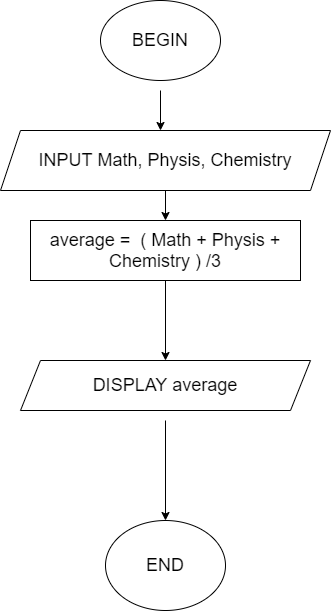

The diagram above was exported from draw.io. Its source (the exported page's mxGraphModel, read from the mxfile embedded in the PNG):
<mxGraphModel dx="1038" dy="489" grid="1" gridSize="10" guides="1" tooltips="1" connect="1" arrows="1" fold="1" page="1" pageScale="1" pageWidth="850" pageHeight="1100" math="0" shadow="0">
  <root>
    <mxCell id="0" />
    <mxCell id="1" parent="0" />
    <mxCell id="vnBOsySvonY4BHyjkR0--1" value="&lt;font style=&quot;font-size: 18px&quot;&gt;BEGIN&lt;/font&gt;" style="ellipse;whiteSpace=wrap;html=1;" vertex="1" parent="1">
      <mxGeometry x="350" y="80" width="120" height="80" as="geometry" />
    </mxCell>
    <mxCell id="vnBOsySvonY4BHyjkR0--2" value="" style="endArrow=classic;html=1;rounded=0;fontSize=18;" edge="1" parent="1">
      <mxGeometry width="50" height="50" relative="1" as="geometry">
        <mxPoint x="410" y="170" as="sourcePoint" />
        <mxPoint x="410" y="210" as="targetPoint" />
      </mxGeometry>
    </mxCell>
    <mxCell id="vnBOsySvonY4BHyjkR0--26" style="edgeStyle=orthogonalEdgeStyle;rounded=0;orthogonalLoop=1;jettySize=auto;html=1;entryX=0.5;entryY=0;entryDx=0;entryDy=0;fontSize=18;" edge="1" parent="1" source="vnBOsySvonY4BHyjkR0--3" target="vnBOsySvonY4BHyjkR0--7">
      <mxGeometry relative="1" as="geometry" />
    </mxCell>
    <mxCell id="vnBOsySvonY4BHyjkR0--3" value="INPUT Math, Physis, Chemistry" style="shape=parallelogram;perimeter=parallelogramPerimeter;whiteSpace=wrap;html=1;fixedSize=1;fontSize=18;" vertex="1" parent="1">
      <mxGeometry x="250" y="210" width="330" height="60" as="geometry" />
    </mxCell>
    <mxCell id="vnBOsySvonY4BHyjkR0--13" style="edgeStyle=orthogonalEdgeStyle;rounded=0;orthogonalLoop=1;jettySize=auto;html=1;fontSize=18;entryX=0.5;entryY=0;entryDx=0;entryDy=0;" edge="1" parent="1" source="vnBOsySvonY4BHyjkR0--7">
      <mxGeometry relative="1" as="geometry">
        <mxPoint x="415" y="440" as="targetPoint" />
      </mxGeometry>
    </mxCell>
    <mxCell id="vnBOsySvonY4BHyjkR0--7" value="average =&amp;nbsp; ( Math + Physis + Chemistry ) /3" style="rounded=0;whiteSpace=wrap;html=1;fontSize=18;" vertex="1" parent="1">
      <mxGeometry x="280" y="300" width="270" height="60" as="geometry" />
    </mxCell>
    <mxCell id="vnBOsySvonY4BHyjkR0--15" style="edgeStyle=orthogonalEdgeStyle;rounded=0;orthogonalLoop=1;jettySize=auto;html=1;entryX=0.5;entryY=0;entryDx=0;entryDy=0;fontSize=18;" edge="1" parent="1" target="vnBOsySvonY4BHyjkR0--9">
      <mxGeometry relative="1" as="geometry">
        <mxPoint x="415" y="500" as="sourcePoint" />
      </mxGeometry>
    </mxCell>
    <mxCell id="vnBOsySvonY4BHyjkR0--9" value="END" style="ellipse;whiteSpace=wrap;html=1;fontSize=18;" vertex="1" parent="1">
      <mxGeometry x="355" y="600" width="120" height="90" as="geometry" />
    </mxCell>
    <mxCell id="vnBOsySvonY4BHyjkR0--17" value="DISPLAY average" style="shape=parallelogram;perimeter=parallelogramPerimeter;whiteSpace=wrap;html=1;fixedSize=1;fontSize=18;" vertex="1" parent="1">
      <mxGeometry x="270" y="440" width="290" height="50" as="geometry" />
    </mxCell>
  </root>
</mxGraphModel>